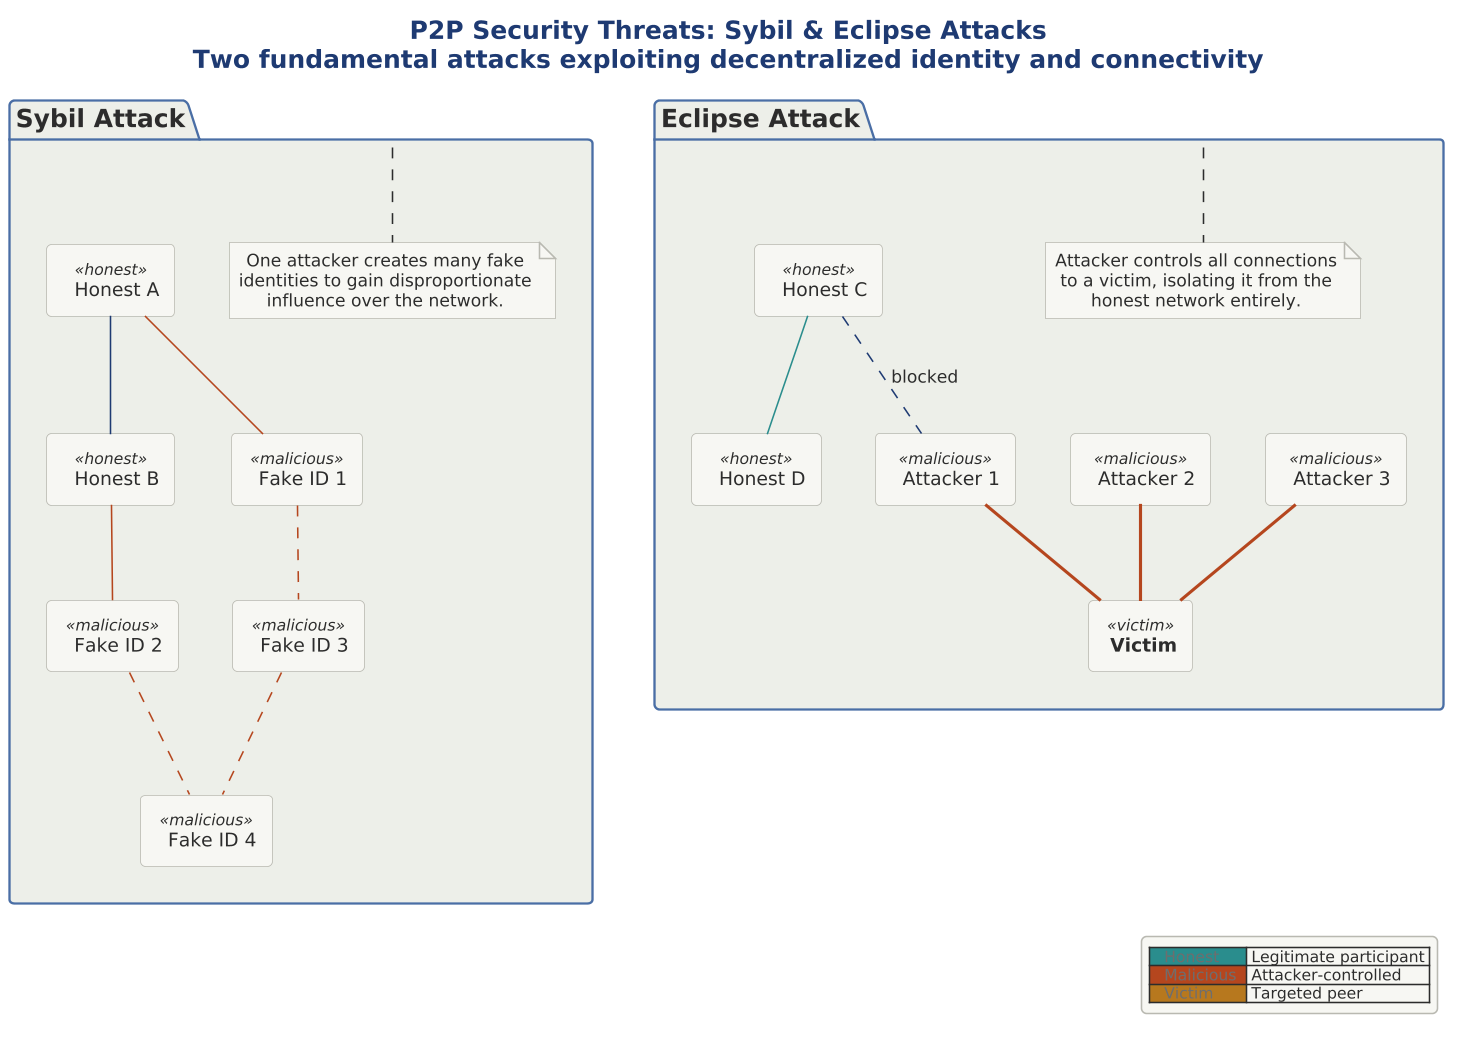

The diagram above was rendered by PlantUML. Its source (embedded in the PNG):
@startuml 08-security-threats

scale 1.5625




!include ../../../../../../tooling/styles/plantuml/structural/package-diagram-style.iuml

title <b>P2P Security Threats: Sybil & Eclipse Attacks</b>\nTwo fundamental attacks exploiting decentralized identity and connectivity

package "Sybil Attack" as SA {
  rectangle "  Honest A  " as sa_h1 <<honest>>
  rectangle "  Honest B  " as sa_h2 <<honest>>
  rectangle "  Fake ID 1  " as sa_f1 <<malicious>>
  rectangle "  Fake ID 2  " as sa_f2 <<malicious>>
  rectangle "  Fake ID 3  " as sa_f3 <<malicious>>
  rectangle "  Fake ID 4  " as sa_f4 <<malicious>>

  sa_h1 -[$line_primary]- sa_h2
  sa_h1 -[$line_invalid]- sa_f1
  sa_h2 -[$line_invalid]- sa_f2
  sa_f1 -[$line_invalid,dashed]- sa_f3
  sa_f2 -[$line_invalid,dashed]- sa_f4
  sa_f3 -[$line_invalid,dashed]- sa_f4

  note bottom of SA
    One attacker creates many fake
    identities to gain disproportionate
    influence over the network.
  end note
}

package "Eclipse Attack" as EA {
  rectangle "  Honest C  " as ea_h1 <<honest>>
  rectangle "  Honest D  " as ea_h2 <<honest>>
  rectangle " **Victim** " as ea_v <<victim>>
  rectangle "  Attacker 1  " as ea_a1 <<malicious>>
  rectangle "  Attacker 2  " as ea_a2 <<malicious>>
  rectangle "  Attacker 3  " as ea_a3 <<malicious>>

  ea_h1 -[$line_dynamic]- ea_h2

  ea_a1 -[$line_invalid,bold]- ea_v
  ea_a2 -[$line_invalid,bold]- ea_v
  ea_a3 -[$line_invalid,bold]- ea_v

  ea_h1 -[$line_primary,dashed]- ea_a1 : blocked

  note bottom of EA
    Attacker controls all connections
    to a victim, isolating it from the
    honest network entirely.
  end note
}

legend right
  |<$line_dynamic> <color:$line_neutral>  Honest  </color>| Legitimate participant |
  |<$line_invalid> <color:$line_neutral>  Malicious  </color>| Attacker-controlled |
  |<$line_caution> <color:$line_neutral>  Victim  </color>| Targeted peer |
end legend
@enduml